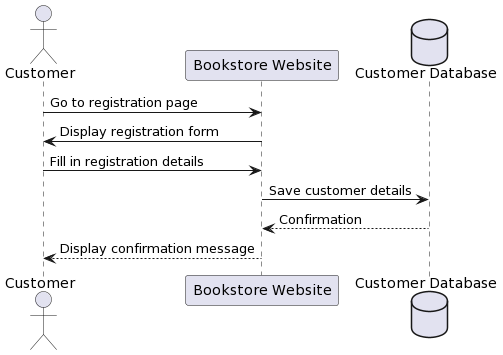

The diagram above was rendered by PlantUML. Its source (embedded in the PNG):
@startuml
actor Customer
participant "Bookstore Website" as Website
database "Customer Database" as db

Customer -> Website: Go to registration page
Website -> Customer: Display registration form
Customer -> Website: Fill in registration details
Website -> db: Save customer details
db --> Website: Confirmation
Website --> Customer: Display confirmation message
@enduml